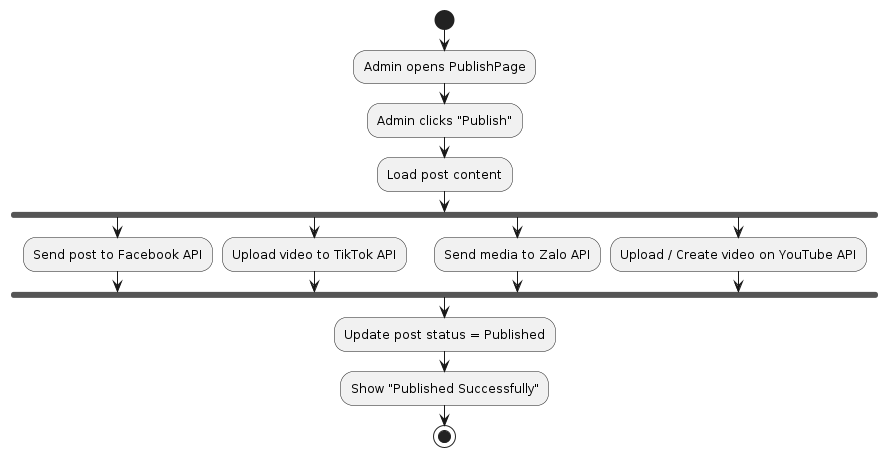

The diagram above was rendered by PlantUML. Its source (embedded in the PNG):
@startuml
start

:Admin opens PublishPage;
:Admin clicks "Publish";

:Load post content;

fork
  :Send post to Facebook API;
fork again
  :Upload video to TikTok API;
fork again
  :Send media to Zalo API;
fork again
  :Upload / Create video on YouTube API;
end fork

:Update post status = Published;
:Show "Published Successfully";

stop
@enduml